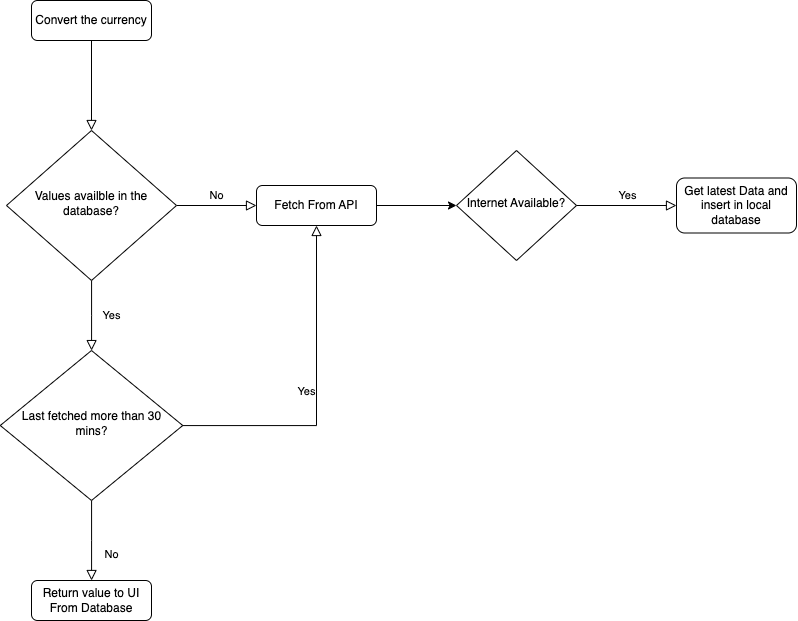

The diagram above was exported from draw.io. Its source (the exported page's mxGraphModel, read from the mxfile embedded in the PNG):
<mxGraphModel dx="1468" dy="772" grid="1" gridSize="10" guides="1" tooltips="1" connect="1" arrows="1" fold="1" page="1" pageScale="1" pageWidth="827" pageHeight="1169" math="0" shadow="0">
  <root>
    <mxCell id="WIyWlLk6GJQsqaUBKTNV-0" />
    <mxCell id="WIyWlLk6GJQsqaUBKTNV-1" parent="WIyWlLk6GJQsqaUBKTNV-0" />
    <mxCell id="WIyWlLk6GJQsqaUBKTNV-2" value="" style="rounded=0;html=1;jettySize=auto;orthogonalLoop=1;fontSize=11;endArrow=block;endFill=0;endSize=8;strokeWidth=1;shadow=0;labelBackgroundColor=none;edgeStyle=orthogonalEdgeStyle;" parent="WIyWlLk6GJQsqaUBKTNV-1" source="WIyWlLk6GJQsqaUBKTNV-3" target="WIyWlLk6GJQsqaUBKTNV-6" edge="1">
      <mxGeometry relative="1" as="geometry" />
    </mxCell>
    <mxCell id="WIyWlLk6GJQsqaUBKTNV-3" value="Convert the currency" style="rounded=1;whiteSpace=wrap;html=1;fontSize=12;glass=0;strokeWidth=1;shadow=0;" parent="WIyWlLk6GJQsqaUBKTNV-1" vertex="1">
      <mxGeometry x="125" y="40" width="120" height="40" as="geometry" />
    </mxCell>
    <mxCell id="WIyWlLk6GJQsqaUBKTNV-4" value="Yes" style="rounded=0;html=1;jettySize=auto;orthogonalLoop=1;fontSize=11;endArrow=block;endFill=0;endSize=8;strokeWidth=1;shadow=0;labelBackgroundColor=none;edgeStyle=orthogonalEdgeStyle;" parent="WIyWlLk6GJQsqaUBKTNV-1" source="WIyWlLk6GJQsqaUBKTNV-6" target="WIyWlLk6GJQsqaUBKTNV-10" edge="1">
      <mxGeometry x="0.0154" y="20" relative="1" as="geometry">
        <mxPoint as="offset" />
      </mxGeometry>
    </mxCell>
    <mxCell id="WIyWlLk6GJQsqaUBKTNV-5" value="No" style="edgeStyle=orthogonalEdgeStyle;rounded=0;html=1;jettySize=auto;orthogonalLoop=1;fontSize=11;endArrow=block;endFill=0;endSize=8;strokeWidth=1;shadow=0;labelBackgroundColor=none;" parent="WIyWlLk6GJQsqaUBKTNV-1" source="WIyWlLk6GJQsqaUBKTNV-6" target="WIyWlLk6GJQsqaUBKTNV-7" edge="1">
      <mxGeometry y="10" relative="1" as="geometry">
        <mxPoint as="offset" />
      </mxGeometry>
    </mxCell>
    <mxCell id="WIyWlLk6GJQsqaUBKTNV-6" value="Values availble in the database?" style="rhombus;whiteSpace=wrap;html=1;shadow=0;fontFamily=Helvetica;fontSize=12;align=center;strokeWidth=1;spacing=6;spacingTop=-4;" parent="WIyWlLk6GJQsqaUBKTNV-1" vertex="1">
      <mxGeometry x="100" y="170" width="170" height="150" as="geometry" />
    </mxCell>
    <mxCell id="kyqwap3uCKJ2ZJiBu3f8-8" value="" style="edgeStyle=orthogonalEdgeStyle;rounded=0;orthogonalLoop=1;jettySize=auto;html=1;" edge="1" parent="WIyWlLk6GJQsqaUBKTNV-1" source="WIyWlLk6GJQsqaUBKTNV-7" target="kyqwap3uCKJ2ZJiBu3f8-2">
      <mxGeometry relative="1" as="geometry" />
    </mxCell>
    <mxCell id="WIyWlLk6GJQsqaUBKTNV-7" value="Fetch From API" style="rounded=1;whiteSpace=wrap;html=1;fontSize=12;glass=0;strokeWidth=1;shadow=0;" parent="WIyWlLk6GJQsqaUBKTNV-1" vertex="1">
      <mxGeometry x="350" y="225" width="120" height="40" as="geometry" />
    </mxCell>
    <mxCell id="WIyWlLk6GJQsqaUBKTNV-8" value="No" style="rounded=0;html=1;jettySize=auto;orthogonalLoop=1;fontSize=11;endArrow=block;endFill=0;endSize=8;strokeWidth=1;shadow=0;labelBackgroundColor=none;edgeStyle=orthogonalEdgeStyle;" parent="WIyWlLk6GJQsqaUBKTNV-1" source="WIyWlLk6GJQsqaUBKTNV-10" target="WIyWlLk6GJQsqaUBKTNV-11" edge="1">
      <mxGeometry x="0.3333" y="20" relative="1" as="geometry">
        <mxPoint as="offset" />
      </mxGeometry>
    </mxCell>
    <mxCell id="WIyWlLk6GJQsqaUBKTNV-9" value="Yes" style="edgeStyle=orthogonalEdgeStyle;rounded=0;html=1;jettySize=auto;orthogonalLoop=1;fontSize=11;endArrow=block;endFill=0;endSize=8;strokeWidth=1;shadow=0;labelBackgroundColor=none;entryX=0.5;entryY=1;entryDx=0;entryDy=0;" parent="WIyWlLk6GJQsqaUBKTNV-1" source="WIyWlLk6GJQsqaUBKTNV-10" target="WIyWlLk6GJQsqaUBKTNV-7" edge="1">
      <mxGeometry y="10" relative="1" as="geometry">
        <mxPoint as="offset" />
        <mxPoint x="470" y="465" as="targetPoint" />
      </mxGeometry>
    </mxCell>
    <mxCell id="WIyWlLk6GJQsqaUBKTNV-10" value="Last fetched more than 30 mins?" style="rhombus;whiteSpace=wrap;html=1;shadow=0;fontFamily=Helvetica;fontSize=12;align=center;strokeWidth=1;spacing=6;spacingTop=-4;" parent="WIyWlLk6GJQsqaUBKTNV-1" vertex="1">
      <mxGeometry x="93.75" y="390" width="182.5" height="150" as="geometry" />
    </mxCell>
    <mxCell id="WIyWlLk6GJQsqaUBKTNV-11" value="Return value to UI From Database" style="rounded=1;whiteSpace=wrap;html=1;fontSize=12;glass=0;strokeWidth=1;shadow=0;" parent="WIyWlLk6GJQsqaUBKTNV-1" vertex="1">
      <mxGeometry x="125" y="620" width="120" height="40" as="geometry" />
    </mxCell>
    <mxCell id="kyqwap3uCKJ2ZJiBu3f8-2" value="Internet Available?" style="rhombus;whiteSpace=wrap;html=1;shadow=0;fontFamily=Helvetica;fontSize=12;align=center;strokeWidth=1;spacing=6;spacingTop=-4;" vertex="1" parent="WIyWlLk6GJQsqaUBKTNV-1">
      <mxGeometry x="550" y="190" width="120" height="110" as="geometry" />
    </mxCell>
    <mxCell id="kyqwap3uCKJ2ZJiBu3f8-9" value="Yes" style="edgeStyle=orthogonalEdgeStyle;rounded=0;html=1;jettySize=auto;orthogonalLoop=1;fontSize=11;endArrow=block;endFill=0;endSize=8;strokeWidth=1;shadow=0;labelBackgroundColor=none;exitX=1;exitY=0.5;exitDx=0;exitDy=0;" edge="1" parent="WIyWlLk6GJQsqaUBKTNV-1" source="kyqwap3uCKJ2ZJiBu3f8-2">
      <mxGeometry y="10" relative="1" as="geometry">
        <mxPoint as="offset" />
        <mxPoint x="245" y="420" as="sourcePoint" />
        <mxPoint x="770" y="245" as="targetPoint" />
      </mxGeometry>
    </mxCell>
    <mxCell id="kyqwap3uCKJ2ZJiBu3f8-10" value="Get latest Data and insert in local database" style="rounded=1;whiteSpace=wrap;html=1;fontSize=12;glass=0;strokeWidth=1;shadow=0;" vertex="1" parent="WIyWlLk6GJQsqaUBKTNV-1">
      <mxGeometry x="770" y="217.5" width="120" height="55" as="geometry" />
    </mxCell>
  </root>
</mxGraphModel>